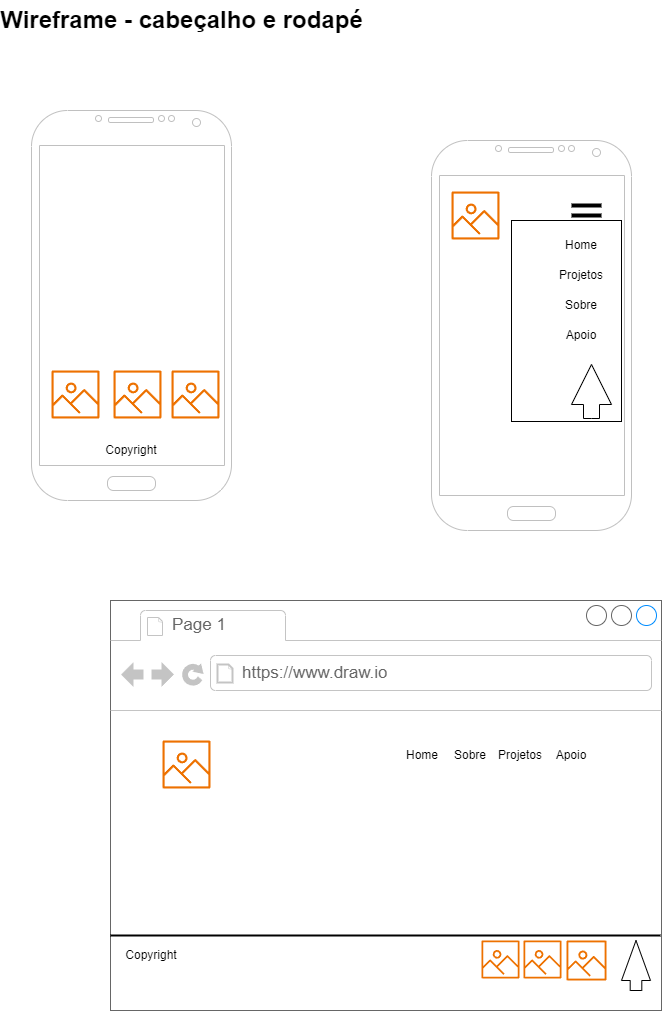

The diagram above was exported from draw.io. Its source (the exported page's mxGraphModel, read from the mxfile embedded in the PNG):
<mxGraphModel dx="1114" dy="1769" grid="1" gridSize="10" guides="1" tooltips="1" connect="1" arrows="1" fold="1" page="1" pageScale="1" pageWidth="827" pageHeight="1169" math="0" shadow="0">
  <root>
    <mxCell id="0" />
    <mxCell id="1" parent="0" />
    <mxCell id="1MMqQoRhuwDr8K60oRBd-1" value="" style="verticalLabelPosition=bottom;verticalAlign=top;html=1;shadow=0;dashed=0;strokeWidth=1;shape=mxgraph.android.phone2;strokeColor=#c0c0c0;" parent="1" vertex="1">
      <mxGeometry x="60" y="30" width="200" height="390" as="geometry" />
    </mxCell>
    <mxCell id="1MMqQoRhuwDr8K60oRBd-9" value="" style="verticalLabelPosition=bottom;verticalAlign=top;html=1;shadow=0;dashed=0;strokeWidth=1;shape=mxgraph.android.phone2;strokeColor=#c0c0c0;" parent="1" vertex="1">
      <mxGeometry x="460" y="60" width="200" height="390" as="geometry" />
    </mxCell>
    <mxCell id="1MMqQoRhuwDr8K60oRBd-10" value="" style="sketch=0;outlineConnect=0;fontColor=#232F3E;gradientColor=none;fillColor=#ED7100;strokeColor=none;dashed=0;verticalLabelPosition=bottom;verticalAlign=top;align=center;html=1;fontSize=12;fontStyle=0;aspect=fixed;pointerEvents=1;shape=mxgraph.aws4.container_registry_image;" parent="1" vertex="1">
      <mxGeometry x="480" y="111" width="48" height="48" as="geometry" />
    </mxCell>
    <mxCell id="1MMqQoRhuwDr8K60oRBd-12" value="" style="line;strokeWidth=4;html=1;perimeter=backbonePerimeter;points=[];outlineConnect=0;" parent="1" vertex="1">
      <mxGeometry x="600" y="130" width="30" height="10" as="geometry" />
    </mxCell>
    <mxCell id="1MMqQoRhuwDr8K60oRBd-13" value="" style="line;strokeWidth=4;html=1;perimeter=backbonePerimeter;points=[];outlineConnect=0;" parent="1" vertex="1">
      <mxGeometry x="600" y="120" width="30" height="10" as="geometry" />
    </mxCell>
    <mxCell id="1MMqQoRhuwDr8K60oRBd-17" value="" style="strokeWidth=1;shadow=0;dashed=0;align=center;html=1;shape=mxgraph.mockup.containers.browserWindow;rSize=0;strokeColor=#666666;strokeColor2=#008cff;strokeColor3=#c4c4c4;mainText=,;recursiveResize=0;" parent="1" vertex="1">
      <mxGeometry x="139" y="520" width="551" height="410" as="geometry" />
    </mxCell>
    <mxCell id="1MMqQoRhuwDr8K60oRBd-18" value="Page 1" style="strokeWidth=1;shadow=0;dashed=0;align=center;html=1;shape=mxgraph.mockup.containers.anchor;fontSize=17;fontColor=#666666;align=left;whiteSpace=wrap;" parent="1MMqQoRhuwDr8K60oRBd-17" vertex="1">
      <mxGeometry x="60" y="12" width="110" height="26" as="geometry" />
    </mxCell>
    <mxCell id="1MMqQoRhuwDr8K60oRBd-19" value="https://www.draw.io" style="strokeWidth=1;shadow=0;dashed=0;align=center;html=1;shape=mxgraph.mockup.containers.anchor;rSize=0;fontSize=17;fontColor=#666666;align=left;" parent="1MMqQoRhuwDr8K60oRBd-17" vertex="1">
      <mxGeometry x="130" y="60" width="250" height="26" as="geometry" />
    </mxCell>
    <mxCell id="1MMqQoRhuwDr8K60oRBd-25" value="" style="sketch=0;outlineConnect=0;fontColor=#232F3E;gradientColor=none;fillColor=#ED7100;strokeColor=none;dashed=0;verticalLabelPosition=bottom;verticalAlign=top;align=center;html=1;fontSize=12;fontStyle=0;aspect=fixed;pointerEvents=1;shape=mxgraph.aws4.container_registry_image;" parent="1MMqQoRhuwDr8K60oRBd-17" vertex="1">
      <mxGeometry x="52" y="140" width="48" height="48" as="geometry" />
    </mxCell>
    <mxCell id="1MMqQoRhuwDr8K60oRBd-26" value="Home" style="text;html=1;strokeColor=none;fillColor=none;align=center;verticalAlign=middle;whiteSpace=wrap;rounded=0;" parent="1MMqQoRhuwDr8K60oRBd-17" vertex="1">
      <mxGeometry x="282" y="140" width="60" height="30" as="geometry" />
    </mxCell>
    <mxCell id="1MMqQoRhuwDr8K60oRBd-27" value="Sobre" style="text;html=1;strokeColor=none;fillColor=none;align=center;verticalAlign=middle;whiteSpace=wrap;rounded=0;" parent="1MMqQoRhuwDr8K60oRBd-17" vertex="1">
      <mxGeometry x="330" y="140" width="60" height="30" as="geometry" />
    </mxCell>
    <mxCell id="1MMqQoRhuwDr8K60oRBd-28" value="Projetos" style="text;html=1;strokeColor=none;fillColor=none;align=center;verticalAlign=middle;whiteSpace=wrap;rounded=0;" parent="1MMqQoRhuwDr8K60oRBd-17" vertex="1">
      <mxGeometry x="380" y="140" width="60" height="30" as="geometry" />
    </mxCell>
    <mxCell id="1MMqQoRhuwDr8K60oRBd-29" value="Apoio" style="text;html=1;strokeColor=none;fillColor=none;align=center;verticalAlign=middle;whiteSpace=wrap;rounded=0;" parent="1MMqQoRhuwDr8K60oRBd-17" vertex="1">
      <mxGeometry x="431" y="140" width="60" height="30" as="geometry" />
    </mxCell>
    <mxCell id="1MMqQoRhuwDr8K60oRBd-34" value="" style="line;strokeWidth=2;html=1;" parent="1MMqQoRhuwDr8K60oRBd-17" vertex="1">
      <mxGeometry y="330" width="550" height="10" as="geometry" />
    </mxCell>
    <mxCell id="1MMqQoRhuwDr8K60oRBd-36" value="Copyright" style="text;html=1;strokeColor=none;fillColor=none;align=center;verticalAlign=middle;whiteSpace=wrap;rounded=0;" parent="1MMqQoRhuwDr8K60oRBd-17" vertex="1">
      <mxGeometry x="11" y="340" width="60" height="30" as="geometry" />
    </mxCell>
    <mxCell id="1MMqQoRhuwDr8K60oRBd-37" value="" style="sketch=0;outlineConnect=0;fontColor=#232F3E;gradientColor=none;fillColor=#ED7100;strokeColor=none;dashed=0;verticalLabelPosition=bottom;verticalAlign=top;align=center;html=1;fontSize=12;fontStyle=0;aspect=fixed;pointerEvents=1;shape=mxgraph.aws4.container_registry_image;" parent="1MMqQoRhuwDr8K60oRBd-17" vertex="1">
      <mxGeometry x="371" y="340" width="38" height="38" as="geometry" />
    </mxCell>
    <mxCell id="1MMqQoRhuwDr8K60oRBd-39" value="" style="sketch=0;outlineConnect=0;fontColor=#232F3E;gradientColor=none;fillColor=#ED7100;strokeColor=none;dashed=0;verticalLabelPosition=bottom;verticalAlign=top;align=center;html=1;fontSize=12;fontStyle=0;aspect=fixed;pointerEvents=1;shape=mxgraph.aws4.container_registry_image;" parent="1MMqQoRhuwDr8K60oRBd-17" vertex="1">
      <mxGeometry x="413" y="340" width="38" height="38" as="geometry" />
    </mxCell>
    <mxCell id="1MMqQoRhuwDr8K60oRBd-40" value="" style="sketch=0;outlineConnect=0;fontColor=#232F3E;gradientColor=none;fillColor=#ED7100;strokeColor=none;dashed=0;verticalLabelPosition=bottom;verticalAlign=top;align=center;html=1;fontSize=12;fontStyle=0;aspect=fixed;pointerEvents=1;shape=mxgraph.aws4.container_registry_image;" parent="1MMqQoRhuwDr8K60oRBd-17" vertex="1">
      <mxGeometry x="456" y="340" width="40" height="40" as="geometry" />
    </mxCell>
    <mxCell id="1MMqQoRhuwDr8K60oRBd-41" value="" style="html=1;shadow=0;dashed=0;align=center;verticalAlign=middle;shape=mxgraph.arrows2.arrow;dy=0.6;dx=40;direction=north;notch=0;" parent="1MMqQoRhuwDr8K60oRBd-17" vertex="1">
      <mxGeometry x="511" y="340" width="29" height="50" as="geometry" />
    </mxCell>
    <mxCell id="1MMqQoRhuwDr8K60oRBd-21" value="Copyright" style="text;html=1;strokeColor=none;fillColor=none;align=center;verticalAlign=middle;whiteSpace=wrap;rounded=0;" parent="1" vertex="1">
      <mxGeometry x="130" y="360" width="60" height="20" as="geometry" />
    </mxCell>
    <mxCell id="1MMqQoRhuwDr8K60oRBd-22" value="" style="sketch=0;outlineConnect=0;fontColor=#232F3E;gradientColor=none;fillColor=#ED7100;strokeColor=none;dashed=0;verticalLabelPosition=bottom;verticalAlign=top;align=center;html=1;fontSize=12;fontStyle=0;aspect=fixed;pointerEvents=1;shape=mxgraph.aws4.container_registry_image;" parent="1" vertex="1">
      <mxGeometry x="80" y="290" width="48" height="48" as="geometry" />
    </mxCell>
    <mxCell id="1MMqQoRhuwDr8K60oRBd-23" value="" style="sketch=0;outlineConnect=0;fontColor=#232F3E;gradientColor=none;fillColor=#ED7100;strokeColor=none;dashed=0;verticalLabelPosition=bottom;verticalAlign=top;align=center;html=1;fontSize=12;fontStyle=0;aspect=fixed;pointerEvents=1;shape=mxgraph.aws4.container_registry_image;" parent="1" vertex="1">
      <mxGeometry x="142" y="290" width="48" height="48" as="geometry" />
    </mxCell>
    <mxCell id="1MMqQoRhuwDr8K60oRBd-24" value="" style="sketch=0;outlineConnect=0;fontColor=#232F3E;gradientColor=none;fillColor=#ED7100;strokeColor=none;dashed=0;verticalLabelPosition=bottom;verticalAlign=top;align=center;html=1;fontSize=12;fontStyle=0;aspect=fixed;pointerEvents=1;shape=mxgraph.aws4.container_registry_image;" parent="1" vertex="1">
      <mxGeometry x="200" y="290" width="48" height="48" as="geometry" />
    </mxCell>
    <mxCell id="1MMqQoRhuwDr8K60oRBd-33" value="" style="rounded=0;whiteSpace=wrap;html=1;direction=south;" parent="1" vertex="1">
      <mxGeometry x="540" y="140" width="110" height="201" as="geometry" />
    </mxCell>
    <mxCell id="1MMqQoRhuwDr8K60oRBd-42" value="" style="html=1;shadow=0;dashed=0;align=center;verticalAlign=middle;shape=mxgraph.arrows2.arrow;dy=0.6;dx=40;direction=north;notch=0;" parent="1" vertex="1">
      <mxGeometry x="600" y="284" width="40" height="54" as="geometry" />
    </mxCell>
    <mxCell id="1MMqQoRhuwDr8K60oRBd-43" value="Home" style="text;html=1;strokeColor=none;fillColor=none;align=center;verticalAlign=middle;whiteSpace=wrap;rounded=0;" parent="1" vertex="1">
      <mxGeometry x="580" y="150" width="60" height="30" as="geometry" />
    </mxCell>
    <mxCell id="1MMqQoRhuwDr8K60oRBd-44" value="Projetos" style="text;html=1;strokeColor=none;fillColor=none;align=center;verticalAlign=middle;whiteSpace=wrap;rounded=0;" parent="1" vertex="1">
      <mxGeometry x="580" y="180" width="60" height="30" as="geometry" />
    </mxCell>
    <mxCell id="1MMqQoRhuwDr8K60oRBd-45" value="Sobre" style="text;html=1;strokeColor=none;fillColor=none;align=center;verticalAlign=middle;whiteSpace=wrap;rounded=0;" parent="1" vertex="1">
      <mxGeometry x="580" y="210" width="60" height="30" as="geometry" />
    </mxCell>
    <mxCell id="1MMqQoRhuwDr8K60oRBd-46" value="Apoio" style="text;html=1;strokeColor=none;fillColor=none;align=center;verticalAlign=middle;whiteSpace=wrap;rounded=0;" parent="1" vertex="1">
      <mxGeometry x="580" y="240" width="60" height="30" as="geometry" />
    </mxCell>
    <mxCell id="1MMqQoRhuwDr8K60oRBd-47" value="Wireframe - cabeçalho e rodapé" style="text;strokeColor=none;fillColor=none;html=1;fontSize=24;fontStyle=1;verticalAlign=middle;align=center;" parent="1" vertex="1">
      <mxGeometry x="160" y="-80" width="100" height="40" as="geometry" />
    </mxCell>
  </root>
</mxGraphModel>